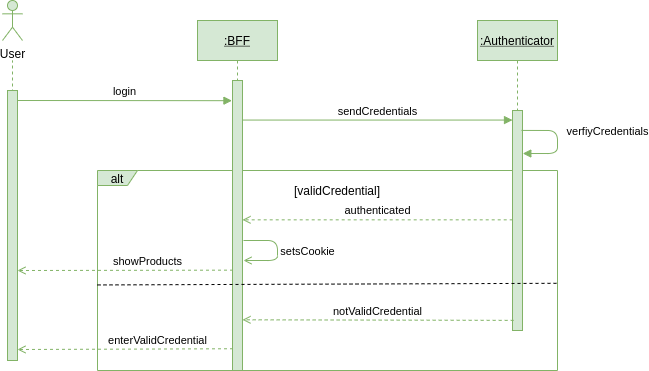

The diagram above was exported from draw.io. Its source (the exported page's mxGraphModel, read from the mxfile embedded in the PNG):
<mxGraphModel dx="1457" dy="567" grid="1" gridSize="10" guides="1" tooltips="1" connect="1" arrows="1" fold="1" page="1" pageScale="1" pageWidth="850" pageHeight="1100" math="0" shadow="0">
  <root>
    <mxCell id="0" />
    <mxCell id="1" parent="0" />
    <mxCell id="vVzQI_6MXz8Pf_W3YHuK-3" value="" style="endArrow=none;dashed=1;html=1;fillColor=#d5e8d4;strokeColor=#82b366;" edge="1" parent="1">
      <mxGeometry width="50" height="50" relative="1" as="geometry">
        <mxPoint x="-65" y="410" as="sourcePoint" />
        <mxPoint x="-65" y="120" as="targetPoint" />
      </mxGeometry>
    </mxCell>
    <mxCell id="QX-WR6K1X7vTNJF8Q6AB-47" value="alt" style="shape=umlFrame;whiteSpace=wrap;html=1;width=40;height=15;fillColor=#d5e8d4;strokeColor=#82b366;" parent="1" vertex="1">
      <mxGeometry x="20" y="230" width="460" height="200" as="geometry" />
    </mxCell>
    <mxCell id="3nuBFxr9cyL0pnOWT2aG-1" value=":BFF" style="shape=umlLifeline;perimeter=lifelinePerimeter;container=1;collapsible=0;recursiveResize=0;rounded=0;shadow=0;strokeWidth=1;fontStyle=4;fillColor=#d5e8d4;strokeColor=#82b366;" parent="1" vertex="1">
      <mxGeometry x="120" y="80" width="80" height="350" as="geometry" />
    </mxCell>
    <mxCell id="QX-WR6K1X7vTNJF8Q6AB-38" value="" style="html=1;points=[];perimeter=orthogonalPerimeter;fillColor=#d5e8d4;strokeColor=#82b366;" parent="3nuBFxr9cyL0pnOWT2aG-1" vertex="1">
      <mxGeometry x="35" y="60" width="10" height="290" as="geometry" />
    </mxCell>
    <mxCell id="GiGBptCOCvhqxXLNkvTm-2" value="setsCookie" style="html=1;verticalAlign=bottom;endArrow=open;fillColor=#d5e8d4;strokeColor=#82b366;" parent="3nuBFxr9cyL0pnOWT2aG-1" edge="1">
      <mxGeometry x="0.2273" y="-30" width="80" relative="1" as="geometry">
        <mxPoint x="46" y="220" as="sourcePoint" />
        <mxPoint x="46" y="240" as="targetPoint" />
        <Array as="points">
          <mxPoint x="80" y="220" />
          <mxPoint x="80" y="240" />
        </Array>
        <mxPoint x="30" y="30" as="offset" />
      </mxGeometry>
    </mxCell>
    <mxCell id="QX-WR6K1X7vTNJF8Q6AB-1" value="User" style="shape=umlActor;verticalLabelPosition=bottom;verticalAlign=top;html=1;outlineConnect=0;fillColor=#d5e8d4;strokeColor=#82b366;" parent="1" vertex="1">
      <mxGeometry x="-75" y="60" width="20" height="40" as="geometry" />
    </mxCell>
    <mxCell id="QX-WR6K1X7vTNJF8Q6AB-8" value=":Authenticator" style="shape=umlLifeline;perimeter=lifelinePerimeter;container=1;collapsible=0;recursiveResize=0;rounded=0;shadow=0;strokeWidth=1;fontStyle=4;fillColor=#d5e8d4;strokeColor=#82b366;" parent="1" vertex="1">
      <mxGeometry x="400" y="80" width="80" height="310" as="geometry" />
    </mxCell>
    <mxCell id="QX-WR6K1X7vTNJF8Q6AB-9" value="" style="points=[];perimeter=orthogonalPerimeter;rounded=0;shadow=0;strokeWidth=1;fillColor=#d5e8d4;strokeColor=#82b366;" parent="QX-WR6K1X7vTNJF8Q6AB-8" vertex="1">
      <mxGeometry x="35" y="90" width="10" height="220" as="geometry" />
    </mxCell>
    <mxCell id="GiGBptCOCvhqxXLNkvTm-1" value="verfiyCredentials" style="html=1;verticalAlign=bottom;endArrow=block;fillColor=#d5e8d4;strokeColor=#82b366;entryX=1.03;entryY=0.241;entryDx=0;entryDy=0;entryPerimeter=0;exitX=0.901;exitY=0.136;exitDx=0;exitDy=0;exitPerimeter=0;" parent="QX-WR6K1X7vTNJF8Q6AB-8" edge="1">
      <mxGeometry x="-0.0183" y="50" width="80" relative="1" as="geometry">
        <mxPoint x="44.01000000000022" y="109.91999999999996" as="sourcePoint" />
        <mxPoint x="45.30000000000018" y="133.01999999999998" as="targetPoint" />
        <Array as="points">
          <mxPoint x="80" y="110" />
          <mxPoint x="80" y="133" />
        </Array>
        <mxPoint as="offset" />
      </mxGeometry>
    </mxCell>
    <mxCell id="QX-WR6K1X7vTNJF8Q6AB-41" value="login" style="html=1;verticalAlign=bottom;endArrow=block;entryX=-0.055;entryY=0.407;entryDx=0;entryDy=0;entryPerimeter=0;fillColor=#d5e8d4;strokeColor=#82b366;" parent="1" edge="1">
      <mxGeometry width="80" relative="1" as="geometry">
        <mxPoint x="-60" y="160" as="sourcePoint" />
        <mxPoint x="154.44999999999982" y="160.19000000000005" as="targetPoint" />
      </mxGeometry>
    </mxCell>
    <mxCell id="QX-WR6K1X7vTNJF8Q6AB-42" value="sendCredentials" style="html=1;verticalAlign=bottom;endArrow=block;exitX=0.993;exitY=0.468;exitDx=0;exitDy=0;exitPerimeter=0;fillColor=#d5e8d4;strokeColor=#82b366;" parent="1" edge="1">
      <mxGeometry width="80" relative="1" as="geometry">
        <mxPoint x="164.92999999999984" y="179.55999999999995" as="sourcePoint" />
        <mxPoint x="435" y="179.55999999999995" as="targetPoint" />
      </mxGeometry>
    </mxCell>
    <mxCell id="QX-WR6K1X7vTNJF8Q6AB-48" value="" style="endArrow=none;dashed=1;html=1;exitX=0.002;exitY=0.43;exitDx=0;exitDy=0;exitPerimeter=0;entryX=1.002;entryY=0.564;entryDx=0;entryDy=0;entryPerimeter=0;" parent="1" target="QX-WR6K1X7vTNJF8Q6AB-47" edge="1">
      <mxGeometry width="50" height="50" relative="1" as="geometry">
        <mxPoint x="19.999999999999947" y="344.44000000000005" as="sourcePoint" />
        <mxPoint x="438.0799999999999" y="342.1600000000001" as="targetPoint" />
      </mxGeometry>
    </mxCell>
    <mxCell id="QX-WR6K1X7vTNJF8Q6AB-67" value="[validCredential]" style="text;html=1;strokeColor=none;fillColor=none;align=center;verticalAlign=middle;whiteSpace=wrap;rounded=0;" parent="1" vertex="1">
      <mxGeometry x="240" y="240" width="40" height="20" as="geometry" />
    </mxCell>
    <mxCell id="4HGOcblSJEdd-xSvOdkl-2" value="authenticated" style="html=1;verticalAlign=bottom;endArrow=open;fillColor=#d5e8d4;strokeColor=#82b366;exitX=0.021;exitY=0.497;exitDx=0;exitDy=0;exitPerimeter=0;dashed=1;" parent="1" source="QX-WR6K1X7vTNJF8Q6AB-9" target="QX-WR6K1X7vTNJF8Q6AB-38" edge="1">
      <mxGeometry width="80" relative="1" as="geometry">
        <mxPoint x="440" y="279" as="sourcePoint" />
        <mxPoint x="445.21000000000004" y="207.1199999999999" as="targetPoint" />
      </mxGeometry>
    </mxCell>
    <mxCell id="4HGOcblSJEdd-xSvOdkl-3" value="showProducts" style="html=1;verticalAlign=bottom;endArrow=open;fillColor=#d5e8d4;strokeColor=#82b366;exitX=0.05;exitY=0.585;exitDx=0;exitDy=0;exitPerimeter=0;dashed=1;" parent="1" edge="1">
      <mxGeometry x="-0.2065" width="80" relative="1" as="geometry">
        <mxPoint x="155.5" y="329.65" as="sourcePoint" />
        <mxPoint x="-60" y="330" as="targetPoint" />
        <mxPoint x="-1" as="offset" />
      </mxGeometry>
    </mxCell>
    <mxCell id="4HGOcblSJEdd-xSvOdkl-5" value="notValidCredential" style="html=1;verticalAlign=bottom;endArrow=open;fillColor=#d5e8d4;strokeColor=#82b366;entryX=0.999;entryY=0.643;entryDx=0;entryDy=0;entryPerimeter=0;exitX=0.116;exitY=0.954;exitDx=0;exitDy=0;exitPerimeter=0;dashed=1;" parent="1" source="QX-WR6K1X7vTNJF8Q6AB-9" edge="1">
      <mxGeometry width="80" relative="1" as="geometry">
        <mxPoint x="440" y="379" as="sourcePoint" />
        <mxPoint x="164.98999999999978" y="379.30999999999995" as="targetPoint" />
      </mxGeometry>
    </mxCell>
    <mxCell id="4HGOcblSJEdd-xSvOdkl-6" value="enterValidCredential" style="html=1;verticalAlign=bottom;endArrow=open;fillColor=#d5e8d4;strokeColor=#82b366;exitX=0.05;exitY=0.925;exitDx=0;exitDy=0;exitPerimeter=0;dashed=1;" parent="1" source="QX-WR6K1X7vTNJF8Q6AB-38" edge="1">
      <mxGeometry x="-0.2993" width="80" relative="1" as="geometry">
        <mxPoint x="160" y="409" as="sourcePoint" />
        <mxPoint x="-60" y="409" as="targetPoint" />
        <mxPoint as="offset" />
      </mxGeometry>
    </mxCell>
    <mxCell id="vVzQI_6MXz8Pf_W3YHuK-1" value="" style="html=1;points=[];perimeter=orthogonalPerimeter;fillColor=#d5e8d4;strokeColor=#82b366;" vertex="1" parent="1">
      <mxGeometry x="-70" y="150" width="10" height="270" as="geometry" />
    </mxCell>
  </root>
</mxGraphModel>